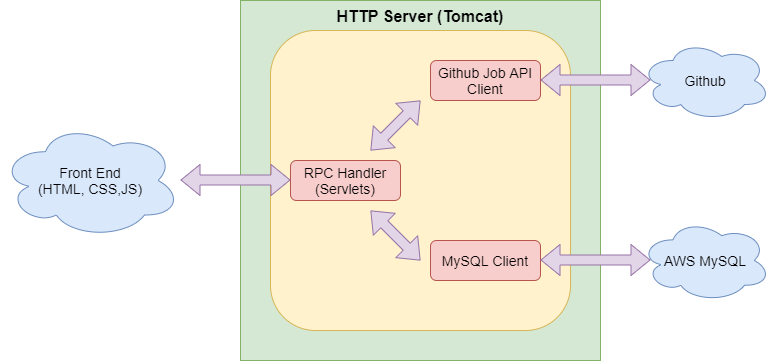

The diagram above was exported from draw.io. Its source (the exported page's mxGraphModel, read from the mxfile embedded in the PNG):
<mxGraphModel dx="781" dy="1069" grid="1" gridSize="10" guides="1" tooltips="1" connect="1" arrows="1" fold="1" page="1" pageScale="1" pageWidth="1600" pageHeight="900" math="0" shadow="0">
  <root>
    <mxCell id="0" />
    <mxCell id="1" parent="0" />
    <mxCell id="a45LpMj_aW13_HyFVBEB-1" value="" style="whiteSpace=wrap;html=1;aspect=fixed;fillColor=#d5e8d4;strokeColor=#82b366;" vertex="1" parent="1">
      <mxGeometry x="280" y="200" width="360" height="360" as="geometry" />
    </mxCell>
    <mxCell id="a45LpMj_aW13_HyFVBEB-2" value="&lt;b style=&quot;font-size: 16px;&quot;&gt;HTTP Server (Tomcat)&lt;/b&gt;" style="text;html=1;strokeColor=none;fillColor=none;align=center;verticalAlign=middle;whiteSpace=wrap;rounded=0;fontSize=16;" vertex="1" parent="1">
      <mxGeometry x="375" y="206" width="170" height="20" as="geometry" />
    </mxCell>
    <mxCell id="a45LpMj_aW13_HyFVBEB-3" value="" style="rounded=1;whiteSpace=wrap;html=1;fontSize=14;fillColor=#fff2cc;strokeColor=#d6b656;" vertex="1" parent="1">
      <mxGeometry x="310" y="230" width="300" height="300" as="geometry" />
    </mxCell>
    <mxCell id="a45LpMj_aW13_HyFVBEB-7" value="Github Job API Client" style="rounded=1;whiteSpace=wrap;html=1;fontSize=14;fillColor=#f8cecc;strokeColor=#b85450;" vertex="1" parent="1">
      <mxGeometry x="470" y="260" width="110" height="40" as="geometry" />
    </mxCell>
    <mxCell id="a45LpMj_aW13_HyFVBEB-9" value="MySQL Client" style="rounded=1;whiteSpace=wrap;html=1;fontSize=14;fillColor=#f8cecc;strokeColor=#b85450;" vertex="1" parent="1">
      <mxGeometry x="470" y="440" width="110" height="40" as="geometry" />
    </mxCell>
    <mxCell id="a45LpMj_aW13_HyFVBEB-10" value="RPC Handler (Servlets)" style="rounded=1;whiteSpace=wrap;html=1;fontSize=14;fillColor=#f8cecc;strokeColor=#b85450;" vertex="1" parent="1">
      <mxGeometry x="330" y="360" width="110" height="40" as="geometry" />
    </mxCell>
    <mxCell id="a45LpMj_aW13_HyFVBEB-12" value="" style="shape=flexArrow;endArrow=classic;startArrow=classic;html=1;fontSize=14;fillColor=#e1d5e7;strokeColor=#9673a6;" edge="1" parent="1">
      <mxGeometry width="50" height="50" relative="1" as="geometry">
        <mxPoint x="410" y="350" as="sourcePoint" />
        <mxPoint x="460" y="300" as="targetPoint" />
      </mxGeometry>
    </mxCell>
    <mxCell id="a45LpMj_aW13_HyFVBEB-13" value="" style="shape=flexArrow;endArrow=classic;startArrow=classic;html=1;fontSize=14;fillColor=#e1d5e7;strokeColor=#9673a6;" edge="1" parent="1">
      <mxGeometry width="50" height="50" relative="1" as="geometry">
        <mxPoint x="460" y="460" as="sourcePoint" />
        <mxPoint x="410" y="410" as="targetPoint" />
      </mxGeometry>
    </mxCell>
    <mxCell id="a45LpMj_aW13_HyFVBEB-15" value="Front End&lt;br&gt;(HTML, CSS,JS)" style="ellipse;shape=cloud;whiteSpace=wrap;html=1;fontSize=14;fillColor=#dae8fc;strokeColor=#6c8ebf;" vertex="1" parent="1">
      <mxGeometry x="40" y="322.5" width="180" height="115" as="geometry" />
    </mxCell>
    <mxCell id="a45LpMj_aW13_HyFVBEB-16" value="Github" style="ellipse;shape=cloud;whiteSpace=wrap;html=1;fontSize=14;fillColor=#dae8fc;strokeColor=#6c8ebf;" vertex="1" parent="1">
      <mxGeometry x="680" y="240" width="130" height="80" as="geometry" />
    </mxCell>
    <mxCell id="a45LpMj_aW13_HyFVBEB-17" value="AWS MySQL" style="ellipse;shape=cloud;whiteSpace=wrap;html=1;fontSize=14;fillColor=#dae8fc;strokeColor=#6c8ebf;" vertex="1" parent="1">
      <mxGeometry x="680" y="418.75" width="130" height="82.5" as="geometry" />
    </mxCell>
    <mxCell id="a45LpMj_aW13_HyFVBEB-18" value="" style="shape=flexArrow;endArrow=classic;startArrow=classic;html=1;fontSize=14;fillColor=#e1d5e7;strokeColor=#9673a6;" edge="1" parent="1">
      <mxGeometry width="50" height="50" relative="1" as="geometry">
        <mxPoint x="580" y="459.5" as="sourcePoint" />
        <mxPoint x="690" y="459.5" as="targetPoint" />
      </mxGeometry>
    </mxCell>
    <mxCell id="a45LpMj_aW13_HyFVBEB-19" value="" style="shape=flexArrow;endArrow=classic;startArrow=classic;html=1;fontSize=14;fillColor=#e1d5e7;strokeColor=#9673a6;" edge="1" parent="1">
      <mxGeometry width="50" height="50" relative="1" as="geometry">
        <mxPoint x="580" y="279.5" as="sourcePoint" />
        <mxPoint x="690" y="279.5" as="targetPoint" />
      </mxGeometry>
    </mxCell>
    <mxCell id="a45LpMj_aW13_HyFVBEB-20" value="" style="shape=flexArrow;endArrow=classic;startArrow=classic;html=1;fontSize=14;fillColor=#e1d5e7;strokeColor=#9673a6;" edge="1" parent="1">
      <mxGeometry width="50" height="50" relative="1" as="geometry">
        <mxPoint x="220" y="379.5" as="sourcePoint" />
        <mxPoint x="330" y="379.5" as="targetPoint" />
      </mxGeometry>
    </mxCell>
  </root>
</mxGraphModel>